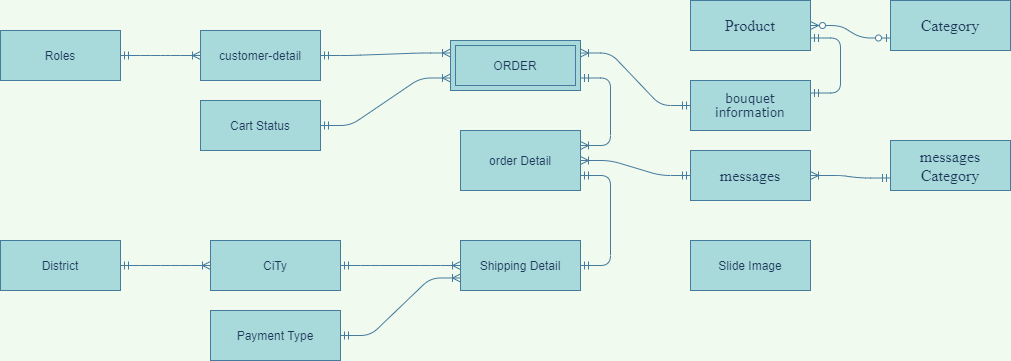

The diagram above was exported from draw.io. Its source (the exported page's mxGraphModel, read from the mxfile embedded in the PNG):
<mxGraphModel dx="2194" dy="834" grid="1" gridSize="10" guides="1" tooltips="1" connect="1" arrows="1" fold="1" page="1" pageScale="1" pageWidth="850" pageHeight="1100" background="#F1FAEE" math="0" shadow="0">
  <root>
    <mxCell id="0" />
    <mxCell id="1" parent="0" />
    <mxCell id="i2o-3k7WN3Kmbr3hyVa3-1" value="customer-detail" style="whiteSpace=wrap;html=1;align=center;rounded=0;sketch=0;fontColor=#1D3557;strokeColor=#457B9D;fillColor=#A8DADC;" parent="1" vertex="1">
      <mxGeometry x="80" y="240" width="120" height="50" as="geometry" />
    </mxCell>
    <mxCell id="i2o-3k7WN3Kmbr3hyVa3-3" value="&lt;p class=&quot;MsoNormal&quot;&gt;&lt;span style=&quot;font-family: &amp;#34;verdana&amp;#34; , sans-serif&quot;&gt;bouquet&lt;br/&gt;information&lt;/span&gt;&lt;/p&gt;" style="whiteSpace=wrap;html=1;align=center;rounded=0;sketch=0;fontColor=#1D3557;strokeColor=#457B9D;fillColor=#A8DADC;" parent="1" vertex="1">
      <mxGeometry x="570" y="290" width="120" height="50" as="geometry" />
    </mxCell>
    <mxCell id="i2o-3k7WN3Kmbr3hyVa3-4" value="&lt;p class=&quot;MsoNormal&quot;&gt;&lt;span style=&quot;font-size: 12.0pt ; font-family: &amp;#34;times new roman&amp;#34; , serif&quot;&gt;messages&lt;/span&gt;&lt;span style=&quot;font-family: &amp;#34;verdana&amp;#34; , sans-serif&quot;&gt;&lt;br&gt;&lt;/span&gt;&lt;/p&gt;" style="whiteSpace=wrap;html=1;align=center;rounded=0;sketch=0;fontColor=#1D3557;strokeColor=#457B9D;fillColor=#A8DADC;" parent="1" vertex="1">
      <mxGeometry x="570" y="360" width="120" height="50" as="geometry" />
    </mxCell>
    <mxCell id="i2o-3k7WN3Kmbr3hyVa3-6" value="&lt;p class=&quot;MsoNormal&quot;&gt;&lt;font face=&quot;times new roman, serif&quot;&gt;&lt;span style=&quot;font-size: 16px&quot;&gt;Category&lt;/span&gt;&lt;/font&gt;&lt;/p&gt;" style="whiteSpace=wrap;html=1;align=center;rounded=0;sketch=0;fontColor=#1D3557;strokeColor=#457B9D;fillColor=#A8DADC;" parent="1" vertex="1">
      <mxGeometry x="770" y="210" width="120" height="50" as="geometry" />
    </mxCell>
    <mxCell id="i2o-3k7WN3Kmbr3hyVa3-7" value="&lt;p class=&quot;MsoNormal&quot;&gt;&lt;font face=&quot;times new roman, serif&quot;&gt;&lt;span style=&quot;font-size: 16px&quot;&gt;Product&lt;/span&gt;&lt;/font&gt;&lt;/p&gt;" style="whiteSpace=wrap;html=1;align=center;rounded=0;sketch=0;fontColor=#1D3557;strokeColor=#457B9D;fillColor=#A8DADC;" parent="1" vertex="1">
      <mxGeometry x="570" y="210" width="120" height="50" as="geometry" />
    </mxCell>
    <mxCell id="i2o-3k7WN3Kmbr3hyVa3-8" value="" style="edgeStyle=entityRelationEdgeStyle;fontSize=12;html=1;endArrow=ERzeroToMany;startArrow=ERzeroToOne;fontColor=#1D3557;strokeColor=#457B9D;fillColor=#A8DADC;exitX=0;exitY=0.75;exitDx=0;exitDy=0;entryX=1;entryY=0.5;entryDx=0;entryDy=0;labelBackgroundColor=#F1FAEE;" parent="1" source="i2o-3k7WN3Kmbr3hyVa3-6" target="i2o-3k7WN3Kmbr3hyVa3-7" edge="1">
      <mxGeometry width="100" height="100" relative="1" as="geometry">
        <mxPoint x="700" y="360" as="sourcePoint" />
        <mxPoint x="570" y="235" as="targetPoint" />
      </mxGeometry>
    </mxCell>
    <mxCell id="i2o-3k7WN3Kmbr3hyVa3-10" value="" style="edgeStyle=entityRelationEdgeStyle;fontSize=12;html=1;endArrow=ERmandOne;startArrow=ERmandOne;fontColor=#1D3557;fillColor=#A8DADC;rounded=1;entryX=1;entryY=0.75;entryDx=0;entryDy=0;exitX=1;exitY=0.25;exitDx=0;exitDy=0;strokeColor=#457B9D;labelBackgroundColor=#F1FAEE;" parent="1" source="i2o-3k7WN3Kmbr3hyVa3-3" target="i2o-3k7WN3Kmbr3hyVa3-7" edge="1">
      <mxGeometry width="100" height="100" relative="1" as="geometry">
        <mxPoint x="730" y="330" as="sourcePoint" />
        <mxPoint x="630" y="260" as="targetPoint" />
      </mxGeometry>
    </mxCell>
    <mxCell id="i2o-3k7WN3Kmbr3hyVa3-14" value="&lt;p class=&quot;MsoNormal&quot;&gt;&lt;span style=&quot;font-size: 12.0pt ; font-family: &amp;#34;times new roman&amp;#34; , serif&quot;&gt;messages Category&lt;/span&gt;&lt;span style=&quot;font-family: &amp;#34;verdana&amp;#34; , sans-serif&quot;&gt;&lt;br&gt;&lt;/span&gt;&lt;/p&gt;" style="whiteSpace=wrap;html=1;align=center;rounded=0;sketch=0;fontColor=#1D3557;strokeColor=#457B9D;fillColor=#A8DADC;" parent="1" vertex="1">
      <mxGeometry x="770" y="350" width="120" height="50" as="geometry" />
    </mxCell>
    <mxCell id="i2o-3k7WN3Kmbr3hyVa3-15" value="" style="edgeStyle=entityRelationEdgeStyle;fontSize=12;html=1;endArrow=ERoneToMany;startArrow=ERmandOne;fontColor=#1D3557;strokeColor=#457B9D;fillColor=#A8DADC;entryX=1;entryY=0.5;entryDx=0;entryDy=0;exitX=0;exitY=0.75;exitDx=0;exitDy=0;labelBackgroundColor=#F1FAEE;" parent="1" source="i2o-3k7WN3Kmbr3hyVa3-14" target="i2o-3k7WN3Kmbr3hyVa3-4" edge="1">
      <mxGeometry width="100" height="100" relative="1" as="geometry">
        <mxPoint x="650" y="120" as="sourcePoint" />
        <mxPoint x="470" y="200" as="targetPoint" />
      </mxGeometry>
    </mxCell>
    <mxCell id="i2o-3k7WN3Kmbr3hyVa3-17" value="District" style="whiteSpace=wrap;html=1;align=center;rounded=0;sketch=0;fontColor=#1D3557;strokeColor=#457B9D;fillColor=#A8DADC;" parent="1" vertex="1">
      <mxGeometry x="-120" y="450" width="120" height="50" as="geometry" />
    </mxCell>
    <mxCell id="i2o-3k7WN3Kmbr3hyVa3-18" value="CiTy" style="whiteSpace=wrap;html=1;align=center;rounded=0;sketch=0;fontColor=#1D3557;strokeColor=#457B9D;fillColor=#A8DADC;" parent="1" vertex="1">
      <mxGeometry x="90" y="450" width="130" height="50" as="geometry" />
    </mxCell>
    <mxCell id="i2o-3k7WN3Kmbr3hyVa3-19" value="" style="edgeStyle=entityRelationEdgeStyle;fontSize=12;html=1;endArrow=ERoneToMany;startArrow=ERmandOne;fontColor=#1D3557;strokeColor=#457B9D;fillColor=#A8DADC;entryX=0;entryY=0.5;entryDx=0;entryDy=0;exitX=1;exitY=0.5;exitDx=0;exitDy=0;labelBackgroundColor=#F1FAEE;" parent="1" source="i2o-3k7WN3Kmbr3hyVa3-17" target="i2o-3k7WN3Kmbr3hyVa3-18" edge="1">
      <mxGeometry width="100" height="100" relative="1" as="geometry">
        <mxPoint x="660" y="110" as="sourcePoint" />
        <mxPoint x="610" y="100" as="targetPoint" />
      </mxGeometry>
    </mxCell>
    <mxCell id="i2o-3k7WN3Kmbr3hyVa3-20" value="Cart Status" style="whiteSpace=wrap;html=1;align=center;rounded=0;sketch=0;fontColor=#1D3557;strokeColor=#457B9D;fillColor=#A8DADC;" parent="1" vertex="1">
      <mxGeometry x="80" y="310" width="120" height="50" as="geometry" />
    </mxCell>
    <mxCell id="i2o-3k7WN3Kmbr3hyVa3-21" value="Roles" style="whiteSpace=wrap;html=1;align=center;rounded=0;sketch=0;fontColor=#1D3557;strokeColor=#457B9D;fillColor=#A8DADC;" parent="1" vertex="1">
      <mxGeometry x="-120" y="240" width="120" height="50" as="geometry" />
    </mxCell>
    <mxCell id="i2o-3k7WN3Kmbr3hyVa3-23" value="order Detail" style="whiteSpace=wrap;html=1;align=center;rounded=0;sketch=0;fontColor=#1D3557;strokeColor=#457B9D;fillColor=#A8DADC;" parent="1" vertex="1">
      <mxGeometry x="340" y="340" width="120" height="60" as="geometry" />
    </mxCell>
    <mxCell id="i2o-3k7WN3Kmbr3hyVa3-26" value="Slide Image" style="whiteSpace=wrap;html=1;align=center;rounded=0;sketch=0;fontColor=#1D3557;strokeColor=#457B9D;fillColor=#A8DADC;" parent="1" vertex="1">
      <mxGeometry x="570" y="450" width="120" height="50" as="geometry" />
    </mxCell>
    <mxCell id="i2o-3k7WN3Kmbr3hyVa3-27" value="" style="edgeStyle=entityRelationEdgeStyle;fontSize=12;html=1;endArrow=ERoneToMany;startArrow=ERmandOne;fontColor=#1D3557;strokeColor=#457B9D;fillColor=#A8DADC;entryX=1;entryY=0.25;entryDx=0;entryDy=0;labelBackgroundColor=#F1FAEE;" parent="1" source="i2o-3k7WN3Kmbr3hyVa3-3" target="vRk3gIPyjzG7p50UMaj8-3" edge="1">
      <mxGeometry width="100" height="100" relative="1" as="geometry">
        <mxPoint x="700" y="87.5" as="sourcePoint" />
        <mxPoint x="480" y="260" as="targetPoint" />
      </mxGeometry>
    </mxCell>
    <mxCell id="i2o-3k7WN3Kmbr3hyVa3-28" value="" style="edgeStyle=entityRelationEdgeStyle;fontSize=12;html=1;endArrow=ERoneToMany;startArrow=ERmandOne;fontColor=#1D3557;strokeColor=#457B9D;fillColor=#A8DADC;entryX=0;entryY=0.25;entryDx=0;entryDy=0;exitX=1;exitY=0.5;exitDx=0;exitDy=0;labelBackgroundColor=#F1FAEE;" parent="1" source="i2o-3k7WN3Kmbr3hyVa3-1" target="vRk3gIPyjzG7p50UMaj8-3" edge="1">
      <mxGeometry width="100" height="100" relative="1" as="geometry">
        <mxPoint x="550" y="325" as="sourcePoint" />
        <mxPoint x="330" y="265" as="targetPoint" />
      </mxGeometry>
    </mxCell>
    <mxCell id="i2o-3k7WN3Kmbr3hyVa3-29" value="" style="edgeStyle=entityRelationEdgeStyle;fontSize=12;html=1;endArrow=ERoneToMany;startArrow=ERmandOne;fontColor=#1D3557;strokeColor=#457B9D;fillColor=#A8DADC;entryX=0;entryY=0.5;entryDx=0;entryDy=0;exitX=1;exitY=0.5;exitDx=0;exitDy=0;labelBackgroundColor=#F1FAEE;" parent="1" source="i2o-3k7WN3Kmbr3hyVa3-21" target="i2o-3k7WN3Kmbr3hyVa3-1" edge="1">
      <mxGeometry width="100" height="100" relative="1" as="geometry">
        <mxPoint y="210" as="sourcePoint" />
        <mxPoint x="60" y="195" as="targetPoint" />
      </mxGeometry>
    </mxCell>
    <mxCell id="i2o-3k7WN3Kmbr3hyVa3-30" value="" style="edgeStyle=entityRelationEdgeStyle;fontSize=12;html=1;endArrow=ERoneToMany;startArrow=ERmandOne;fontColor=#1D3557;strokeColor=#457B9D;fillColor=#A8DADC;entryX=0;entryY=0.75;entryDx=0;entryDy=0;exitX=1;exitY=0.5;exitDx=0;exitDy=0;labelBackgroundColor=#F1FAEE;" parent="1" source="i2o-3k7WN3Kmbr3hyVa3-20" target="vRk3gIPyjzG7p50UMaj8-3" edge="1">
      <mxGeometry width="100" height="100" relative="1" as="geometry">
        <mxPoint x="580" y="325" as="sourcePoint" />
        <mxPoint x="330" y="277.5" as="targetPoint" />
      </mxGeometry>
    </mxCell>
    <mxCell id="vRk3gIPyjzG7p50UMaj8-1" value="" style="edgeStyle=entityRelationEdgeStyle;fontSize=12;html=1;endArrow=ERoneToMany;startArrow=ERmandOne;fontColor=#1D3557;strokeColor=#457B9D;fillColor=#A8DADC;exitX=1;exitY=0.75;exitDx=0;exitDy=0;labelBackgroundColor=#F1FAEE;entryX=1;entryY=0.25;entryDx=0;entryDy=0;" edge="1" parent="1" source="vRk3gIPyjzG7p50UMaj8-3" target="i2o-3k7WN3Kmbr3hyVa3-23">
      <mxGeometry width="100" height="100" relative="1" as="geometry">
        <mxPoint x="470" y="310" as="sourcePoint" />
        <mxPoint x="460" y="355" as="targetPoint" />
      </mxGeometry>
    </mxCell>
    <mxCell id="vRk3gIPyjzG7p50UMaj8-2" value="Shipping Detail" style="whiteSpace=wrap;html=1;align=center;rounded=0;sketch=0;fontColor=#1D3557;strokeColor=#457B9D;fillColor=#A8DADC;" vertex="1" parent="1">
      <mxGeometry x="340" y="450" width="120" height="50" as="geometry" />
    </mxCell>
    <mxCell id="vRk3gIPyjzG7p50UMaj8-3" value="ORDER" style="shape=ext;margin=3;double=1;whiteSpace=wrap;html=1;align=center;fillColor=#A8DADC;strokeColor=#457B9D;fontColor=#1D3557;" vertex="1" parent="1">
      <mxGeometry x="330" y="250" width="130" height="50" as="geometry" />
    </mxCell>
    <mxCell id="vRk3gIPyjzG7p50UMaj8-5" value="" style="edgeStyle=entityRelationEdgeStyle;fontSize=12;html=1;endArrow=ERoneToMany;startArrow=ERmandOne;fontColor=#1D3557;strokeColor=#457B9D;fillColor=#A8DADC;entryX=1;entryY=0.5;entryDx=0;entryDy=0;exitX=0;exitY=0.5;exitDx=0;exitDy=0;labelBackgroundColor=#F1FAEE;" edge="1" parent="1" source="i2o-3k7WN3Kmbr3hyVa3-4" target="i2o-3k7WN3Kmbr3hyVa3-23">
      <mxGeometry width="100" height="100" relative="1" as="geometry">
        <mxPoint x="780" y="397.5" as="sourcePoint" />
        <mxPoint x="700" y="395" as="targetPoint" />
      </mxGeometry>
    </mxCell>
    <mxCell id="vRk3gIPyjzG7p50UMaj8-6" value="" style="edgeStyle=entityRelationEdgeStyle;fontSize=12;html=1;endArrow=ERoneToMany;startArrow=ERmandOne;fontColor=#1D3557;strokeColor=#457B9D;fillColor=#A8DADC;entryX=0;entryY=0.5;entryDx=0;entryDy=0;exitX=1;exitY=0.5;exitDx=0;exitDy=0;labelBackgroundColor=#F1FAEE;" edge="1" parent="1" source="i2o-3k7WN3Kmbr3hyVa3-18" target="vRk3gIPyjzG7p50UMaj8-2">
      <mxGeometry width="100" height="100" relative="1" as="geometry">
        <mxPoint x="580" y="395" as="sourcePoint" />
        <mxPoint x="470" y="387.5" as="targetPoint" />
      </mxGeometry>
    </mxCell>
    <mxCell id="vRk3gIPyjzG7p50UMaj8-7" value="" style="edgeStyle=entityRelationEdgeStyle;fontSize=12;html=1;endArrow=ERmandOne;startArrow=ERmandOne;fontColor=#1D3557;strokeColor=#457B9D;fillColor=#A8DADC;entryX=1;entryY=0.5;entryDx=0;entryDy=0;exitX=1;exitY=0.75;exitDx=0;exitDy=0;" edge="1" parent="1" source="i2o-3k7WN3Kmbr3hyVa3-23" target="vRk3gIPyjzG7p50UMaj8-2">
      <mxGeometry width="100" height="100" relative="1" as="geometry">
        <mxPoint x="470" y="390" as="sourcePoint" />
        <mxPoint x="530" y="350" as="targetPoint" />
      </mxGeometry>
    </mxCell>
    <mxCell id="vRk3gIPyjzG7p50UMaj8-8" value="Payment Type" style="whiteSpace=wrap;html=1;align=center;rounded=0;sketch=0;fontColor=#1D3557;strokeColor=#457B9D;fillColor=#A8DADC;" vertex="1" parent="1">
      <mxGeometry x="90" y="520" width="130" height="50" as="geometry" />
    </mxCell>
    <mxCell id="vRk3gIPyjzG7p50UMaj8-9" value="" style="edgeStyle=entityRelationEdgeStyle;fontSize=12;html=1;endArrow=ERoneToMany;startArrow=ERmandOne;fontColor=#1D3557;strokeColor=#457B9D;fillColor=#A8DADC;entryX=0;entryY=0.75;entryDx=0;entryDy=0;labelBackgroundColor=#F1FAEE;exitX=1;exitY=0.5;exitDx=0;exitDy=0;" edge="1" parent="1" source="vRk3gIPyjzG7p50UMaj8-8" target="vRk3gIPyjzG7p50UMaj8-2">
      <mxGeometry width="100" height="100" relative="1" as="geometry">
        <mxPoint x="230" y="485" as="sourcePoint" />
        <mxPoint x="350" y="485" as="targetPoint" />
      </mxGeometry>
    </mxCell>
  </root>
</mxGraphModel>